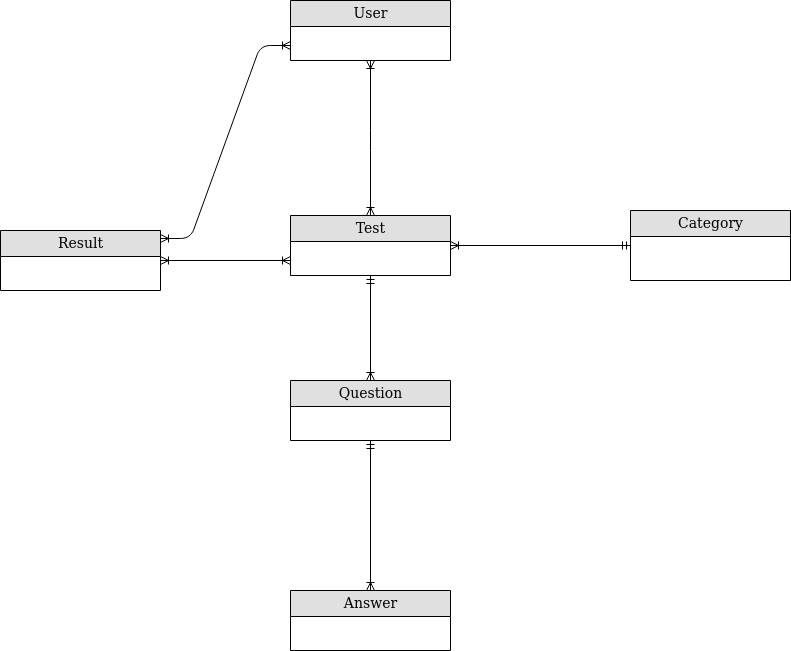

The diagram above was exported from draw.io. Its source (the exported page's mxGraphModel, read from the mxfile embedded in the PNG):
<mxGraphModel dx="1422" dy="764" grid="1" gridSize="10" guides="1" tooltips="1" connect="1" arrows="1" fold="1" page="1" pageScale="1" pageWidth="1100" pageHeight="850" background="none" math="0" shadow="0">
  <root>
    <mxCell id="0" />
    <mxCell id="1" parent="0" />
    <mxCell id="2e49270ec7c68f3f-1" value="User" style="swimlane;html=1;fontStyle=0;childLayout=stackLayout;horizontal=1;startSize=26;fillColor=#e0e0e0;horizontalStack=0;resizeParent=1;resizeLast=0;collapsible=1;marginBottom=0;swimlaneFillColor=#ffffff;align=center;rounded=0;shadow=0;comic=0;labelBackgroundColor=none;strokeWidth=1;fontFamily=Verdana;fontSize=14" parent="1" vertex="1">
      <mxGeometry x="400" y="30" width="160" height="60" as="geometry" />
    </mxCell>
    <mxCell id="UFURjWzcSBZ-mgVa2kgQ-9" style="edgeStyle=none;rounded=0;orthogonalLoop=1;jettySize=auto;html=1;startArrow=ERoneToMany;startFill=0;endArrow=ERoneToMany;endFill=0;" parent="1" source="2e49270ec7c68f3f-8" edge="1">
      <mxGeometry relative="1" as="geometry">
        <mxPoint x="800" y="240" as="targetPoint" />
      </mxGeometry>
    </mxCell>
    <mxCell id="2e49270ec7c68f3f-8" value="Category" style="swimlane;html=1;fontStyle=0;childLayout=stackLayout;horizontal=1;startSize=26;fillColor=#e0e0e0;horizontalStack=0;resizeParent=1;resizeLast=0;collapsible=1;marginBottom=0;swimlaneFillColor=#ffffff;align=center;rounded=0;shadow=0;comic=0;labelBackgroundColor=none;strokeWidth=1;fontFamily=Verdana;fontSize=14;swimlaneLine=1;" parent="1" vertex="1">
      <mxGeometry x="740" y="240" width="160" height="70" as="geometry" />
    </mxCell>
    <mxCell id="2e49270ec7c68f3f-60" value="" style="html=1;endArrow=ERoneToMany;startArrow=ERoneToMany;labelBackgroundColor=none;fontFamily=Verdana;fontSize=14;startFill=0;endFill=0;exitX=1;exitY=0.5;exitDx=0;exitDy=0;entryX=0;entryY=0.75;entryDx=0;entryDy=0;" parent="1" source="UFURjWzcSBZ-mgVa2kgQ-7" target="UFURjWzcSBZ-mgVa2kgQ-2" edge="1">
      <mxGeometry width="100" height="100" relative="1" as="geometry">
        <mxPoint x="290" y="270" as="sourcePoint" />
        <mxPoint x="380" y="280" as="targetPoint" />
        <Array as="points" />
      </mxGeometry>
    </mxCell>
    <mxCell id="2e49270ec7c68f3f-63" value="" style="html=1;endArrow=ERoneToMany;startArrow=ERmandOne;labelBackgroundColor=none;fontFamily=Verdana;fontSize=14;startFill=0;endFill=0;entryX=1;entryY=0.5;entryDx=0;entryDy=0;exitX=0;exitY=0.5;exitDx=0;exitDy=0;" parent="1" source="2e49270ec7c68f3f-8" target="UFURjWzcSBZ-mgVa2kgQ-2" edge="1">
      <mxGeometry width="100" height="100" relative="1" as="geometry">
        <mxPoint x="790" y="240" as="sourcePoint" />
        <mxPoint x="479.5" y="230" as="targetPoint" />
      </mxGeometry>
    </mxCell>
    <mxCell id="2e49270ec7c68f3f-79" value="" style="edgeStyle=entityRelationEdgeStyle;html=1;endArrow=ERoneToMany;startArrow=ERoneToMany;labelBackgroundColor=none;fontFamily=Verdana;fontSize=14;startFill=0;endFill=0;exitX=1;exitY=0.133;exitDx=0;exitDy=0;exitPerimeter=0;entryX=0;entryY=0.75;entryDx=0;entryDy=0;" parent="1" source="UFURjWzcSBZ-mgVa2kgQ-7" target="2e49270ec7c68f3f-1" edge="1">
      <mxGeometry width="100" height="100" relative="1" as="geometry">
        <mxPoint x="180" y="200" as="sourcePoint" />
        <mxPoint x="310" y="100" as="targetPoint" />
      </mxGeometry>
    </mxCell>
    <mxCell id="UFURjWzcSBZ-mgVa2kgQ-2" value="Test" style="swimlane;html=1;fontStyle=0;childLayout=stackLayout;horizontal=1;startSize=26;fillColor=#e0e0e0;horizontalStack=0;resizeParent=1;resizeLast=0;collapsible=1;marginBottom=0;swimlaneFillColor=#ffffff;align=center;rounded=0;shadow=0;comic=0;labelBackgroundColor=none;strokeWidth=1;fontFamily=Verdana;fontSize=14" parent="1" vertex="1">
      <mxGeometry x="400" y="245" width="160" height="60" as="geometry" />
    </mxCell>
    <mxCell id="UFURjWzcSBZ-mgVa2kgQ-3" value="Question" style="swimlane;html=1;fontStyle=0;childLayout=stackLayout;horizontal=1;startSize=26;fillColor=#e0e0e0;horizontalStack=0;resizeParent=1;resizeLast=0;collapsible=1;marginBottom=0;swimlaneFillColor=#ffffff;align=center;rounded=0;shadow=0;comic=0;labelBackgroundColor=none;strokeWidth=1;fontFamily=Verdana;fontSize=14" parent="1" vertex="1">
      <mxGeometry x="400" y="410" width="160" height="60" as="geometry" />
    </mxCell>
    <mxCell id="UFURjWzcSBZ-mgVa2kgQ-4" value="Answer" style="swimlane;html=1;fontStyle=0;childLayout=stackLayout;horizontal=1;startSize=26;fillColor=#e0e0e0;horizontalStack=0;resizeParent=1;resizeLast=0;collapsible=1;marginBottom=0;swimlaneFillColor=#ffffff;align=center;rounded=0;shadow=0;comic=0;labelBackgroundColor=none;strokeWidth=1;fontFamily=Verdana;fontSize=14" parent="1" vertex="1">
      <mxGeometry x="400" y="620" width="160" height="60" as="geometry" />
    </mxCell>
    <mxCell id="UFURjWzcSBZ-mgVa2kgQ-5" value="" style="html=1;endArrow=ERoneToMany;startArrow=ERmandOne;labelBackgroundColor=none;fontFamily=Verdana;fontSize=14;startFill=0;endFill=0;exitX=0.5;exitY=1;exitDx=0;exitDy=0;entryX=0.5;entryY=0;entryDx=0;entryDy=0;" parent="1" source="UFURjWzcSBZ-mgVa2kgQ-2" target="UFURjWzcSBZ-mgVa2kgQ-3" edge="1">
      <mxGeometry width="100" height="100" relative="1" as="geometry">
        <mxPoint x="480" y="330" as="sourcePoint" />
        <mxPoint x="480" y="380" as="targetPoint" />
      </mxGeometry>
    </mxCell>
    <mxCell id="UFURjWzcSBZ-mgVa2kgQ-6" value="" style="html=1;endArrow=ERoneToMany;startArrow=ERmandOne;labelBackgroundColor=none;fontFamily=Verdana;fontSize=14;startFill=0;endFill=0;entryX=0.5;entryY=0;entryDx=0;entryDy=0;exitX=0.5;exitY=1;exitDx=0;exitDy=0;" parent="1" source="UFURjWzcSBZ-mgVa2kgQ-3" target="UFURjWzcSBZ-mgVa2kgQ-4" edge="1">
      <mxGeometry width="100" height="100" relative="1" as="geometry">
        <mxPoint x="480" y="490" as="sourcePoint" />
        <mxPoint x="479.5" y="610" as="targetPoint" />
      </mxGeometry>
    </mxCell>
    <mxCell id="UFURjWzcSBZ-mgVa2kgQ-7" value="&lt;div&gt;Result&lt;/div&gt;" style="swimlane;html=1;fontStyle=0;childLayout=stackLayout;horizontal=1;startSize=26;fillColor=#e0e0e0;horizontalStack=0;resizeParent=1;resizeLast=0;collapsible=1;marginBottom=0;swimlaneFillColor=#ffffff;align=center;rounded=0;shadow=0;comic=0;labelBackgroundColor=none;strokeWidth=1;fontFamily=Verdana;fontSize=14" parent="1" vertex="1">
      <mxGeometry x="110" y="260" width="160" height="60" as="geometry" />
    </mxCell>
    <mxCell id="UFURjWzcSBZ-mgVa2kgQ-8" value="" style="html=1;endArrow=ERoneToMany;startArrow=ERoneToMany;labelBackgroundColor=none;fontFamily=Verdana;fontSize=14;startFill=0;endFill=0;entryX=0.5;entryY=1;entryDx=0;entryDy=0;exitX=0.5;exitY=0;exitDx=0;exitDy=0;" parent="1" source="UFURjWzcSBZ-mgVa2kgQ-2" target="2e49270ec7c68f3f-1" edge="1">
      <mxGeometry width="100" height="100" relative="1" as="geometry">
        <mxPoint x="460" y="230" as="sourcePoint" />
        <mxPoint x="200" y="130" as="targetPoint" />
        <Array as="points">
          <mxPoint x="480" y="170" />
        </Array>
      </mxGeometry>
    </mxCell>
  </root>
</mxGraphModel>